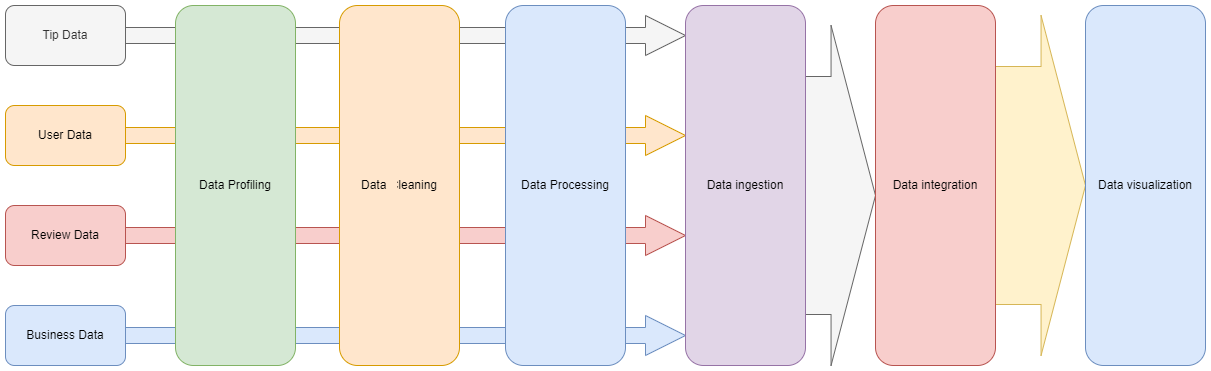

The diagram above was exported from draw.io. Its source (the exported page's mxGraphModel, read from the mxfile embedded in the PNG):
<mxGraphModel dx="1038" dy="571" grid="1" gridSize="10" guides="1" tooltips="1" connect="1" arrows="1" fold="1" page="1" pageScale="1" pageWidth="827" pageHeight="1169" math="0" shadow="0">
  <root>
    <mxCell id="0" />
    <mxCell id="1" parent="0" />
    <mxCell id="f21kZIUup3hutX8fVCC0-6" value="" style="html=1;shadow=0;dashed=0;align=center;verticalAlign=middle;shape=mxgraph.arrows2.arrow;dy=0.3;dx=44.44;notch=0;fillColor=#fff2cc;strokeColor=#d6b656;" parent="1" vertex="1">
      <mxGeometry x="1030" y="90" width="130" height="340" as="geometry" />
    </mxCell>
    <mxCell id="f21kZIUup3hutX8fVCC0-5" value="" style="html=1;shadow=0;dashed=0;align=center;verticalAlign=middle;shape=mxgraph.arrows2.arrow;dy=0.3;dx=44.44;notch=0;fillColor=#f5f5f5;strokeColor=#666666;fontColor=#333333;" parent="1" vertex="1">
      <mxGeometry x="820" y="100" width="130" height="340" as="geometry" />
    </mxCell>
    <mxCell id="hXEHZ3Gd_23G-9f_wRYL-29" value="" style="html=1;shadow=0;dashed=0;align=center;verticalAlign=middle;shape=mxgraph.arrows2.arrow;dy=0.6;dx=40;notch=0;fillColor=#f5f5f5;fontColor=#333333;strokeColor=#666666;" parent="1" vertex="1">
      <mxGeometry x="200" y="90" width="560" height="40" as="geometry" />
    </mxCell>
    <mxCell id="hXEHZ3Gd_23G-9f_wRYL-30" value="" style="html=1;shadow=0;dashed=0;align=center;verticalAlign=middle;shape=mxgraph.arrows2.arrow;dy=0.6;dx=40;notch=0;fillColor=#ffe6cc;strokeColor=#d79b00;" parent="1" vertex="1">
      <mxGeometry x="200" y="190" width="560" height="40" as="geometry" />
    </mxCell>
    <mxCell id="hXEHZ3Gd_23G-9f_wRYL-31" value="" style="html=1;shadow=0;dashed=0;align=center;verticalAlign=middle;shape=mxgraph.arrows2.arrow;dy=0.6;dx=40;notch=0;fillColor=#f8cecc;strokeColor=#b85450;" parent="1" vertex="1">
      <mxGeometry x="200" y="290" width="560" height="40" as="geometry" />
    </mxCell>
    <mxCell id="hXEHZ3Gd_23G-9f_wRYL-32" value="" style="html=1;shadow=0;dashed=0;align=center;verticalAlign=middle;shape=mxgraph.arrows2.arrow;dy=0.6;dx=40;notch=0;fillColor=#dae8fc;strokeColor=#6c8ebf;" parent="1" vertex="1">
      <mxGeometry x="200" y="390" width="560" height="40" as="geometry" />
    </mxCell>
    <mxCell id="hXEHZ3Gd_23G-9f_wRYL-1" value="Tip Data" style="rounded=1;whiteSpace=wrap;html=1;fillColor=#f5f5f5;fontColor=#333333;strokeColor=#666666;" parent="1" vertex="1">
      <mxGeometry x="80" y="80" width="120" height="60" as="geometry" />
    </mxCell>
    <mxCell id="hXEHZ3Gd_23G-9f_wRYL-2" value="Data Profiling" style="rounded=1;whiteSpace=wrap;html=1;fillColor=#d5e8d4;strokeColor=#82b366;" parent="1" vertex="1">
      <mxGeometry x="250" y="80" width="120" height="360" as="geometry" />
    </mxCell>
    <mxCell id="hXEHZ3Gd_23G-9f_wRYL-3" value="Data Cleaning" style="rounded=1;whiteSpace=wrap;html=1;fillColor=#ffe6cc;strokeColor=#d79b00;" parent="1" vertex="1">
      <mxGeometry x="414" y="80" width="120" height="360" as="geometry" />
    </mxCell>
    <mxCell id="hXEHZ3Gd_23G-9f_wRYL-4" value="Data Processing" style="rounded=1;whiteSpace=wrap;html=1;fillColor=#dae8fc;strokeColor=#6c8ebf;" parent="1" vertex="1">
      <mxGeometry x="580" y="80" width="120" height="360" as="geometry" />
    </mxCell>
    <mxCell id="hXEHZ3Gd_23G-9f_wRYL-5" value="Data ingestion" style="rounded=1;whiteSpace=wrap;html=1;fillColor=#e1d5e7;strokeColor=#9673a6;" parent="1" vertex="1">
      <mxGeometry x="760" y="80" width="120" height="360" as="geometry" />
    </mxCell>
    <mxCell id="hXEHZ3Gd_23G-9f_wRYL-6" value="Data visualization" style="rounded=1;whiteSpace=wrap;html=1;fillColor=#dae8fc;strokeColor=#6c8ebf;" parent="1" vertex="1">
      <mxGeometry x="1160" y="80" width="120" height="360" as="geometry" />
    </mxCell>
    <mxCell id="hXEHZ3Gd_23G-9f_wRYL-8" value="User Data" style="rounded=1;whiteSpace=wrap;html=1;fillColor=#ffe6cc;strokeColor=#d79b00;" parent="1" vertex="1">
      <mxGeometry x="80" y="180" width="120" height="60" as="geometry" />
    </mxCell>
    <mxCell id="hXEHZ3Gd_23G-9f_wRYL-9" value="Review Data" style="rounded=1;whiteSpace=wrap;html=1;fillColor=#f8cecc;strokeColor=#b85450;" parent="1" vertex="1">
      <mxGeometry x="80" y="280" width="120" height="60" as="geometry" />
    </mxCell>
    <mxCell id="hXEHZ3Gd_23G-9f_wRYL-10" value="Business Data" style="rounded=1;whiteSpace=wrap;html=1;fillColor=#dae8fc;strokeColor=#6c8ebf;" parent="1" vertex="1">
      <mxGeometry x="80" y="380" width="120" height="60" as="geometry" />
    </mxCell>
    <mxCell id="f21kZIUup3hutX8fVCC0-4" value="Data integration" style="rounded=1;whiteSpace=wrap;html=1;fillColor=#f8cecc;strokeColor=#b85450;" parent="1" vertex="1">
      <mxGeometry x="950" y="80" width="120" height="360" as="geometry" />
    </mxCell>
  </root>
</mxGraphModel>